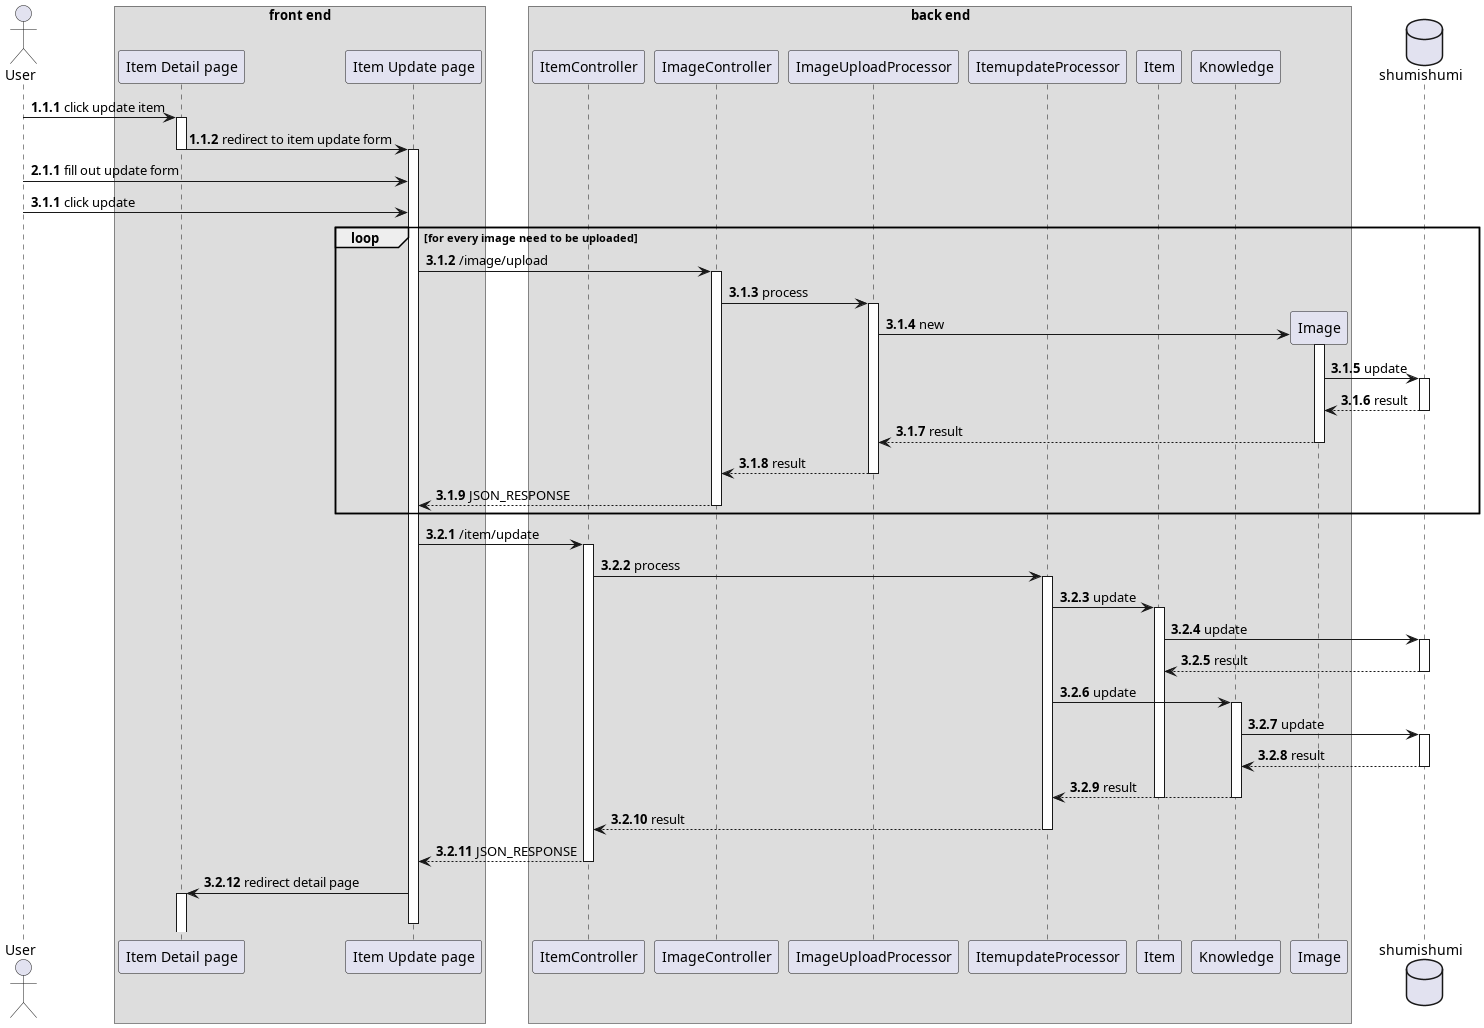

The diagram above was rendered by PlantUML. Its source (embedded in the PNG):
@startuml update item
autonumber 1.1.1

actor User as u

box "front end"
participant "Item Detail page" as detail
participant "Item Update page" as updatepage
end box

box "back end"
participant ItemController as ic
participant ImageController as imc

participant ImageUploadProcessor as upproc
participant ItemupdateProcessor as updateproc

participant Item as im
participant Knowledge as km

participant Image as img
end box

database shumishumi as db

u -> detail++ : click update item
detail -> updatepage --++ : redirect to item update form

autonumber inc a
u -> updatepage : fill out update form
autonumber inc a
u -> updatepage : click update

loop for every image need to be uploaded
updatepage -> imc++ : /image/upload
imc -> upproc++ : process

create img
upproc -> img++ : new
img -> db++ : update
return result
return result
return result
return JSON_RESPONSE
end

autonumber inc b
updatepage -> ic++ : /item/update
ic -> updateproc++ : process

updateproc -> im++ : update
im -> db++ : update
return result

updateproc -> km++ : update
km -> db++ : update
return result
return result

deactivate im

return result
return JSON_RESPONSE

updatepage -> detail++-- : redirect detail page

@enduml